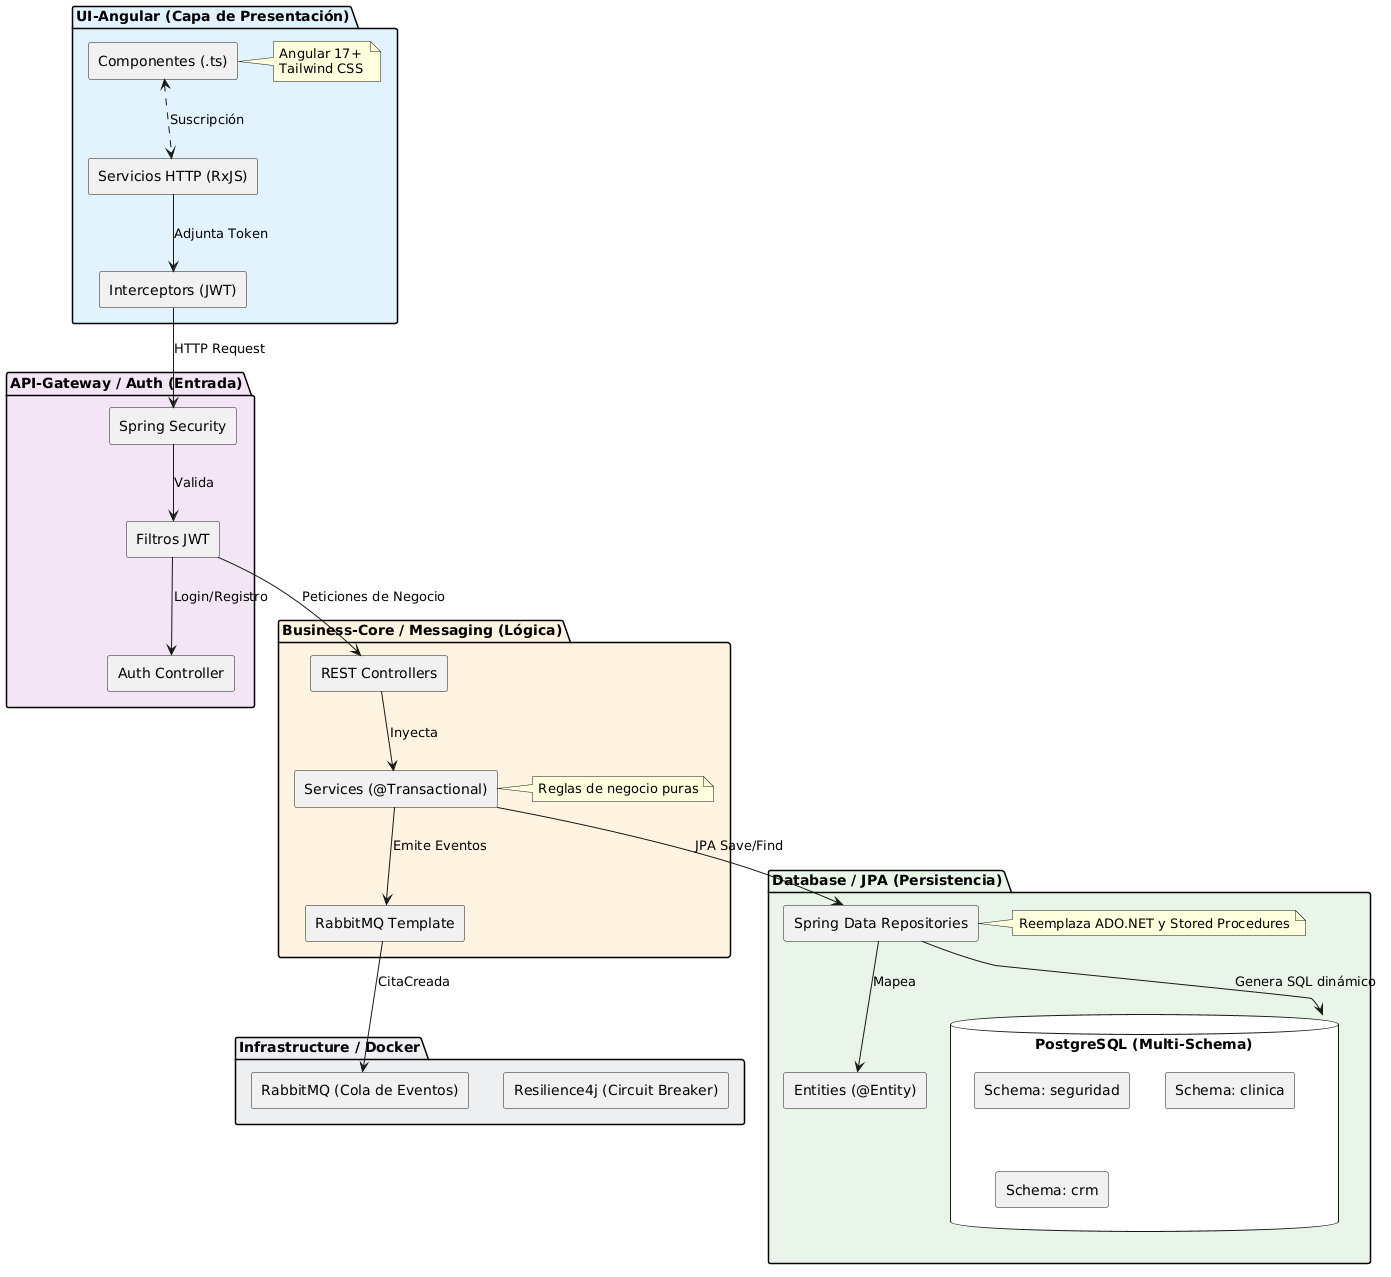

The diagram above was rendered by PlantUML. Its source (embedded in the PNG):
@startuml
skinparam componentStyle rectangle
skinparam packageBackgroundColor #FFFFFF

package "UI-Angular (Capa de Presentación)" #E3F2FD {
  [Componentes (.ts)] as Components
  note right of Components : Angular 17+ \nTailwind CSS
  [Servicios HTTP (RxJS)] as HttpServices
  [Interceptors (JWT)] as Interceptors
}

package "API-Gateway / Auth (Entrada)" #F3E5F5 {
  [Spring Security] as Security
  [Filtros JWT] as Filters
  [Auth Controller] as Auth
}

package "Business-Core / Messaging (Lógica)" #FFF3E0 {
  [REST Controllers] as Controllers
  [Services (@Transactional)] as Services
  note right of Services : Reglas de negocio puras
  [RabbitMQ Template] as Publisher
}

package "Database / JPA (Persistencia)" #E8F5E9 {
  [Spring Data Repositories] as Repos
  note right of Repos : Reemplaza ADO.NET y Stored Procedures
  [Entities (@Entity)] as Entities
  
  database "PostgreSQL (Multi-Schema)" as DB {
    [Schema: seguridad]
    [Schema: clinica]
    [Schema: crm]
  }
}

package "Infrastructure / Docker" #ECEFF1 {
  [RabbitMQ (Cola de Eventos)] as Queue
  [Resilience4j (Circuit Breaker)] as CB
}

' Flujo de ejecución
Components <..> HttpServices : Suscripción
HttpServices --> Interceptors : Adjunta Token
Interceptors --> Security : HTTP Request
Security --> Filters : Valida
Filters --> Auth : Login/Registro
Filters --> Controllers : Peticiones de Negocio

Controllers --> Services : Inyecta
Services --> Repos : JPA Save/Find
Repos --> Entities : Mapea
Repos --> DB : Genera SQL dinámico

Services --> Publisher : Emite Eventos
Publisher --> Queue : "CitaCreada"
@enduml